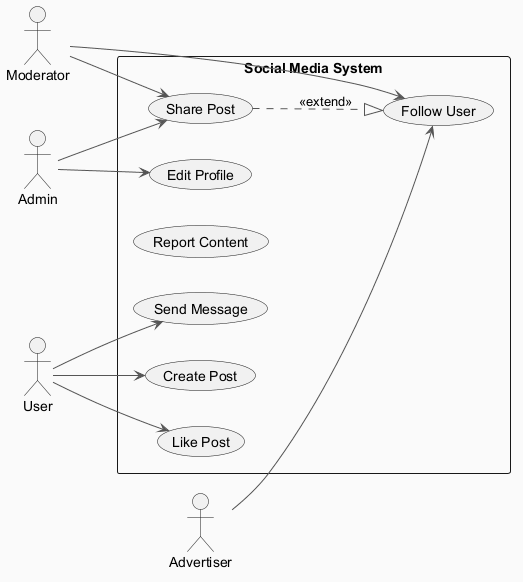

The diagram above was rendered by PlantUML. Its source (embedded in the PNG):
@startuml
skinparam backgroundColor #FAFAFA
skinparam classBackgroundColor #FFF3E0
skinparam classBorderColor #E65100
skinparam ArrowColor #555555
left to right direction
actor "Moderator" as Moderator
actor "Admin" as Admin
actor "User" as User
actor "Advertiser" as Advertiser
rectangle "Social Media System" {
  usecase "Follow User" as UC_FollowUser
  usecase "Share Post" as UC_SharePost
  usecase "Edit Profile" as UC_EditProfile
  usecase "Report Content" as UC_ReportContent
  usecase "Like Post" as UC_LikePost
  usecase "Send Message" as UC_SendMessage
  usecase "Create Post" as UC_CreatePost
}
Moderator --> UC_SharePost
Moderator --> UC_FollowUser
Admin --> UC_SharePost
Admin --> UC_EditProfile
User --> UC_SendMessage
User --> UC_LikePost
User --> UC_CreatePost
Advertiser --> UC_FollowUser
UC_SharePost ..|> UC_FollowUser : <<extend>>
@enduml